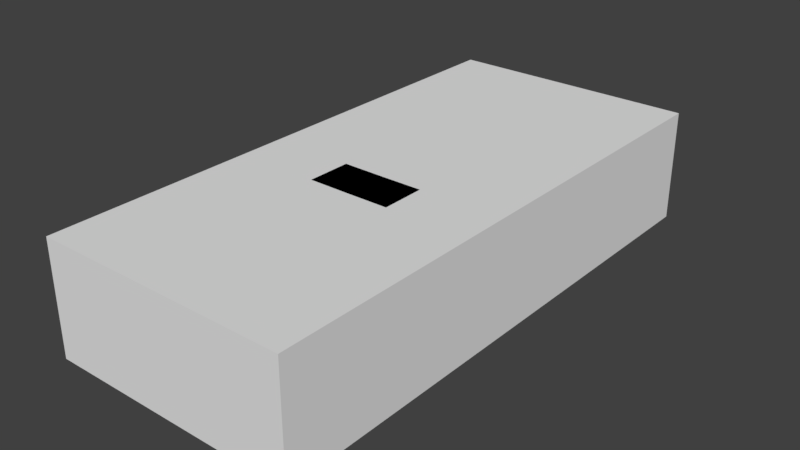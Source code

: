 # Source: screamin_eagle.blend  (saved by Blender 2.79.0; exported with 4.5.12 LTS)
import bpy
from mathutils import Matrix  # noqa: F401  (used for matrix-valued properties, if any)

bpy.ops.wm.read_factory_settings(use_empty=True)
scene = bpy.context.scene
scene.name = 'Scene'

# ---- collections
col_collection_1 = bpy.data.collections.new('Collection 1'); scene.collection.children.link(col_collection_1)

# ---- materials (node trees are filled in below, after node groups)
mat_material_001 = bpy.data.materials.new('Material.001')
mat_material_001.alpha_threshold = 0.0
mat_material_001.use_transparent_shadow = False
mat_material_001.roughness = 0.5

# ---- material node trees

# ---- world
world_world = bpy.data.worlds.new('World'); scene.world = world_world
world_world.color = (0.05088, 0.05088, 0.05088)
world_world.use_sun_shadow = False
world_world.sun_shadow_jitter_overblur = 0.0
world_world.cycles.sampling_method = 'MANUAL'

# ---- meshes
me_shape_indexedfaceset_001 = bpy.data.meshes.new('Shape_IndexedFaceSet.001')
me_shape_indexedfaceset_001.from_pydata([(-0.9684, -2.02, -0.09478), (-0.9684, -2.02, 0.7691), (-0.9684, 2.172, 0.7691), (-0.9684, 2.172, -0.09478), (0.9684, -2.02, -0.09478), (0.9684, -2.02, 0.7691), (0.9684, 2.172, 0.7691), (0.9684, 2.172, -0.09478)], [], [(1, 2, 3), (5, 2, 1), (1, 3, 0), (2, 6, 7), (2, 7, 3), (3, 7, 4), (3, 4, 0), (7, 6, 5), (7, 5, 4), (4, 5, 1), (4, 1, 0), (5, 6, 2)])
me_shape_indexedfaceset_001.materials.append(mat_material_001)
me_shape_indexedfaceset_001.use_remesh_preserve_volume = False
me_shape_indexedfaceset_001.use_remesh_preserve_attributes = False
me_shape_indexedfaceset_001.use_mirror_vertex_groups = False
me_shape_indexedfaceset_001.update()
me_shape_indexedfaceset_000 = bpy.data.meshes.new('Shape_IndexedFaceSet.000')
me_shape_indexedfaceset_000.from_pydata([(0.9051, -1.874, -0.09478), (0.9665, -1.551, -0.09478), (0.2639, -1.936, -0.09478), (0.4171, -2.02, -0.09478), (0.9509, 1.844, 0.1288), (0.3103, 1.909, 0.4388), (0.4589, -1.577, 0.4366), (0.3461, -1.719, 0.3579), (0.9655, -1.328, 0.5332), (0.9641, -1.034, 0.5422), (0.9604, -0.2323, 0.4557), (0.3859, -1.577, 0.4096), (0.9508, -1.799, 0.258), (0.4199, 0.5459, 0.5725), (0.9654, -1.297, 0.4512), (0.9666, -1.575, 0.4366), (0.2662, -1.936, 0.06924), (0.3099, 1.993, 0.6332), (0.2853, 1.468, 0.4613), (0.4483, -1.719, 0.3579), (0.4377, -1.856, 0.258), (0.9637, -0.9457, 0.3714), (0.9604, -0.229, -0.09141), (0.9527, 1.452, 0.2142), (0.9559, 0.745, -0.09253), (0.9571, 0.5001, 0.4905), (0.9532, 1.349, 0.3714), (0.9605, -0.2335, 0.3995), (0.9504, 1.948, 0.4388), (0.5345, -0.9229, 0.5422), (0.4869, -1.079, 0.5051), (0.2862, -0.6702, 0.7231), (0.3211, -0.4453, 0.7691), (0.9524, 1.516, 0.6882), (0.3154, 0.7903, 0.5062), (0.9195, 0.6201, 0.6882), (0.9154, 1.499, 0.6287), (0.5196, 1.098, 0.6882), (0.5978, 0.2097, 0.6635), (0.9476, 2.065, 0.6377), (0.5218, 0.6183, 0.6882), (0.4157, -0.2528, 0.3995), (0.5223, 0.4981, 0.4905), (0.9501, 1.528, 0.6365), (0.9172, 1.102, 0.6882), (0.4125, 0.2089, 0.686), (0.4095, 0.8458, 0.4647), (0.6993, 0.8472, 0.4647), (0.7044, -0.2504, 0.3995), (0.9506, 1.912, 0.4388), (0.3196, -0.1083, 0.7691), (0.4454, 0.1214, 0.7231), (0.4452, -0.556, 0.7231), (0.2608, -1.262, 0.5051), (0.5257, -0.2355, 0.4557), (0.2845, 1.656, 0.6343), (0.9605, -0.2335, 0.2097), (0.9548, 0.9989, 0.4512), (0.9539, 1.188, 0.4512), (0.9633, -0.8434, -0.09365), (0.9633, -0.8434, 0.2142), (0.9524, 1.516, 0.6365), (0.9494, 2.172, 0.6882), (0.9494, 2.172, 0.4388), (0.3107, 1.816, 0.4332), (0.2984, -1.856, 0.2299), (0.4216, -2.02, 0.06924), (0.9472, 2.166, 0.686), (0.9684, -1.71, 0.3579), (0.9141, -1.874, 0.06924), (0.9645, -1.107, 0.4512), (0.8909, 1.451, -0.09365), (0.9661, -1.451, 0.3714), (0.9665, -1.551, 0.213), (0.9559, 0.745, 0.2119), (0.9555, 0.845, 0.3714), (0.0, 1.524, 0.6365), (0.5345, -1.112, 0.4512), (0.5345, 1.092, -0.09253), (0.0, 2.162, 0.686), (0.0, 1.908, 0.4388), (0.0, 2.061, 0.6377), (0.0, 0.1194, 0.7231), (0.0, -1.721, 0.3579), (0.0, -1.579, 0.4096), (0.0, 0.544, 0.5725), (0.5345, -1.203, -0.09365), (0.0, -1.264, 0.5051), (0.0, -1.858, 0.2299), (0.0, -1.938, 0.06924), (0.0, 1.839, 0.1288), (0.0, 0.7889, 0.5062), (0.0, -0.6715, 0.7231), (0.0, -0.1098, 0.7691), (0.0, -1.938, -0.09478), (0.0, -0.4468, 0.7691), (0.5345, 1.447, -0.09365), (0.5345, 1.447, 0.2142), (0.5345, -1.456, 0.3714), (0.5345, -1.302, 0.4512), (0.5345, 0.8406, 0.3714), (0.5345, 1.345, 0.3714), (0.5345, -0.8479, 0.2142), (0.5345, -1.556, 0.213), (0.5345, 1.183, 0.4512), (0.5345, -0.9501, 0.3714), (0.5345, -0.8479, -0.09365), (0.5345, 0.7406, 0.2119), (0.5345, -1.556, -0.09478), (0.5345, 0.7406, -0.09253), (0.5345, 0.9945, 0.4512), (0.5317, -0.2334, -0.09141), (0.0, 1.447, -0.01608), (0.0, 1.092, -0.09253), (0.0, 0.7406, -0.09253), (-0.002829, -0.2334, -0.09141), (0.0, -0.8479, -0.09365), (0.0, -1.203, -0.09365), (1.38e-07, -1.556, -0.09478)], [], [(69, 1, 73), (69, 66, 0), (3, 0, 66), (69, 0, 1), (66, 16, 3), (2, 3, 16), (5, 4, 90), (5, 90, 80), (49, 4, 5), (6, 11, 7), (14, 8, 15), (83, 7, 11, 84), (73, 68, 12), (6, 7, 19), (6, 19, 15), (11, 6, 30), (15, 19, 68), (107, 109, 78), (84, 11, 53, 87), (15, 72, 14), (29, 8, 9), (8, 30, 6), (51, 42, 13), (29, 9, 10), (10, 54, 29), (68, 73, 72), (70, 9, 8), (70, 10, 9), (25, 54, 10), (8, 29, 30), (53, 11, 30), (25, 42, 54), (73, 12, 69), (13, 40, 34), (6, 15, 8), (8, 14, 70), (68, 72, 15), (89, 16, 65, 88), (55, 64, 17), (66, 20, 16), (55, 18, 64), (65, 19, 7), (68, 19, 12), (20, 19, 65), (20, 12, 19), (16, 20, 65), (69, 12, 66), (12, 20, 66), (88, 65, 7, 83), (100, 107, 78), (56, 22, 24, 74), (23, 4, 49), (75, 27, 56, 74), (27, 75, 25), (10, 21, 27), (57, 25, 75), (58, 26, 49), (21, 10, 70), (21, 60, 56, 27), (101, 104, 78), (96, 97, 78), (23, 49, 26), (23, 71, 4), (27, 25, 10), (110, 100, 78), (104, 110, 78), (33, 61, 62), (62, 61, 28), (62, 28, 63), (54, 52, 29), (30, 29, 52), (87, 53, 31, 92), (54, 42, 51), (52, 54, 51), (30, 52, 53), (31, 53, 52), (52, 51, 50), (93, 50, 51, 82), (52, 32, 31), (82, 51, 13, 85), (95, 32, 50, 93), (50, 32, 52), (105, 77, 86), (49, 5, 36), (35, 44, 40), (57, 35, 25), (57, 44, 35), (47, 46, 45), (58, 36, 44), (5, 37, 36), (5, 34, 37), (44, 36, 37), (40, 44, 37), (48, 47, 38), (57, 58, 44), (40, 37, 34), (49, 36, 58), (45, 38, 47), (81, 79, 67, 39), (97, 101, 78), (13, 42, 40), (42, 25, 35), (48, 38, 41), (41, 38, 45), (35, 40, 42), (105, 21, 70, 77), (106, 102, 86), (98, 103, 86), (103, 108, 86), (99, 98, 86), (102, 105, 86), (58, 57, 110, 104), (73, 1, 108, 103), (60, 21, 105, 102), (74, 24, 109, 107), (72, 73, 103, 98), (59, 60, 102, 106), (23, 26, 101, 97), (58, 104, 101, 26), (57, 75, 100, 110), (14, 99, 77, 70), (14, 72, 98, 99), (13, 34, 91, 85), (2, 16, 89, 94), (34, 5, 80, 91), (60, 59, 22, 56), (4, 96, 90), (31, 32, 95, 92), (71, 23, 97, 96), (77, 99, 86), (75, 74, 107, 100), (39, 43, 76, 81), (22, 59, 106, 111), (24, 22, 111, 109), (4, 71, 96), (90, 96, 112), (96, 78, 113, 112), (78, 109, 114, 113), (114, 109, 111, 115), (115, 111, 106, 116), (116, 106, 86, 117), (117, 86, 108, 118), (108, 1, 0), (108, 0, 3), (3, 2, 108), (118, 2, 94), (2, 118, 108)])
_uv = me_shape_indexedfaceset_000.uv_layers.new(name='UVMap')
_uv.uv.foreach_set('vector', [0.03669, 0.1548, 0.1402, 0.1721, 0.1697, 0.186, 0.03669, 0.1548, 0.0044, 0.09751, 0.01184, 0.1471, 0.01292, 0.1085, 0.01184, 0.1471, 0.0044, 0.09751, 0.03669, 0.1548, 0.01184, 0.1471, 0.1402, 0.1721, 0.0044, 0.09751, 0.0153, 0.09382, 0.01292, 0.1085, 0.009097, 0.1113, 0.01292, 0.1085, 0.0153, 0.09382, 0.2112, 0.03627, 0.2117, 0.2102, 0.2092, 0.09427, 0.2112, 0.03627, 0.2092, 0.09427, 0.2098, 0.04504, 0.1428, 0.144, 0.2117, 0.2102, 0.2112, 0.03627, 0.09899, 0.003562, 0.1156, 0.0008667, 0.07023, 0.01455, 0.1347, 0.2376, 0.09462, 0.05314, 0.06936, 0.07918, 0.06308, 0.02112, 0.05559, 0.02491, 0.08996, 0.01182, 0.07936, 0.01487, 0.1697, 0.186, 0.05898, 0.1116, 0.02622, 0.08604, 0.09899, 0.003562, 0.07023, 0.01455, 0.05586, 0.02381, 0.08695, 0.01038, 0.05419, 0.02644, 0.06936, 0.07918, 0.1156, 0.0008667, 0.09899, 0.003562, 0.08963, 0.01558, 0.06936, 0.07918, 0.05419, 0.02644, 0.05898, 0.1116, 0.9997, 0.7832, 0.9997, 0.7832, 0.9997, 0.7832, 0.0902, 0.009632, 0.08996, 0.01182, 0.0851, 0.01818, 0.08778, 0.0131, 0.06936, 0.07918, 0.1716, 0.2171, 0.1347, 0.2376, 0.1151, 0.02035, 0.09462, 0.05314, 0.1112, 0.07311, 0.09462, 0.05314, 0.09355, 0.01492, 0.08695, 0.01038, 0.1187, 0.05555, 0.1768, 0.1006, 0.1862, 0.08408, 0.1151, 0.02035, 0.1112, 0.07311, 0.1099, 0.08999, 0.1099, 0.08999, 0.1126, 0.05546, 0.1151, 0.02035, 0.05898, 0.1116, 0.1697, 0.186, 0.1716, 0.2171, 0.09502, 0.2295, 0.1112, 0.07311, 0.09462, 0.05314, 0.09502, 0.2295, 0.1099, 0.08999, 0.1112, 0.07311, 0.0821, 0.09433, 0.1126, 0.05546, 0.1099, 0.08999, 0.09462, 0.05314, 0.1151, 0.02035, 0.09355, 0.01492, 0.0851, 0.01818, 0.08996, 0.01182, 0.09355, 0.01492, 0.0821, 0.09433, 0.05406, 0.04503, 0.1126, 0.05546, 0.1697, 0.186, 0.02622, 0.08604, 0.03669, 0.1548, 0.1221, 0.008034, 0.09004, 0.006248, 0.1436, 0.00184, 0.08695, 0.01038, 0.06936, 0.07918, 0.09462, 0.05314, 0.09462, 0.05314, 0.1347, 0.2376, 0.09502, 0.2295, 0.05898, 0.1116, 0.1716, 0.2171, 0.06936, 0.07918, 0.009045, 0.09733, 0.0153, 0.09382, 0.02331, 0.0546, 0.01234, 0.07971, 0.09199, 0.1604, 0.09199, 0.1604, 0.09199, 0.1604, 0.05167, 0.03102, 0.04164, 0.03531, 0.03444, 0.04506, 0.09296, 0.1595, 0.09296, 0.1595, 0.09296, 0.1595, 0.03908, 0.03628, 0.05586, 0.02381, 0.07023, 0.01455, 0.05898, 0.1116, 0.05419, 0.02644, 0.02622, 0.08604, 0.04164, 0.03531, 0.05586, 0.02381, 0.03908, 0.03628, 0.041, 0.03733, 0.02622, 0.08604, 0.05419, 0.02644, 0.03444, 0.04506, 0.04164, 0.03531, 0.03908, 0.03628, 0.03669, 0.1548, 0.02622, 0.08604, 0.0044, 0.09751, 0.02622, 0.08604, 0.041, 0.03733, 0.0044, 0.09751, 0.02784, 0.04912, 0.02331, 0.0546, 0.05559, 0.02491, 0.04266, 0.03539, 0.9997, 0.7917, 0.9997, 0.7832, 0.9997, 0.7917, 0.1006, 0.1689, 0.1006, 0.1689, 0.1752, 0.1844, 0.176, 0.1557, 0.02926, 0.1864, 0.2117, 0.2102, 0.1428, 0.144, 0.1716, 0.2171, 0.1006, 0.1689, 0.1006, 0.1689, 0.1922, 0.1781, 0.1006, 0.1689, 0.1716, 0.2171, 0.0821, 0.09433, 0.1099, 0.08999, 0.06275, 0.214, 0.1006, 0.1689, 0.1292, 0.2224, 0.0821, 0.09433, 0.1716, 0.2171, 0.09377, 0.223, 0.05138, 0.2255, 0.1428, 0.144, 0.06275, 0.214, 0.1099, 0.08999, 0.09502, 0.2295, 0.06275, 0.214, 0.02885, 0.1824, 0.1006, 0.1689, 0.1006, 0.1689, 0.9995, 0.872, 0.9995, 0.8582, 0.9995, 0.872, 0.9995, 0.9028, 0.9995, 0.9028, 0.9995, 0.9028, 0.02926, 0.1864, 0.1428, 0.144, 0.05138, 0.2255, 0.02926, 0.1864, 0.02495, 0.199, 0.2117, 0.2102, 0.1006, 0.1689, 0.0821, 0.09433, 0.1099, 0.08999, 0.9996, 0.8132, 0.9996, 0.8, 0.9996, 0.8132, 0.9996, 0.8422, 0.9996, 0.8262, 0.9996, 0.8422, 0.1534, 0.08508, 0.1534, 0.08508, 0.1534, 0.08508, 0.1534, 0.08508, 0.1534, 0.08508, 0.1534, 0.08508, 0.1534, 0.08508, 0.1534, 0.08508, 0.1534, 0.08508, 0.05365, 0.09484, 0.0371, 0.06549, 0.01384, 0.09454, 0.00886, 0.09861, 0.01384, 0.09454, 0.0371, 0.06549, 0.01079, 0.08445, 0.006026, 0.09201, 0.02875, 0.05859, 0.02163, 0.06848, 0.05365, 0.09484, 0.1768, 0.1006, 0.1187, 0.05555, 0.0371, 0.06549, 0.05365, 0.09484, 0.1187, 0.05555, 0.00886, 0.09861, 0.0371, 0.06549, 0.006026, 0.09201, 0.02875, 0.05859, 0.006026, 0.09201, 0.0371, 0.06549, 0.0371, 0.06549, 0.1187, 0.05555, 0.08662, 0.03788, 0.09766, 0.02037, 0.08662, 0.03788, 0.1187, 0.05555, 0.1128, 0.02486, 0.0371, 0.06549, 0.04644, 0.04884, 0.02875, 0.05859, 0.1553, 0.02591, 0.1392, 0.04106, 0.1589, 0.03043, 0.1647, 0.021, 0.05565, 0.03423, 0.04644, 0.04884, 0.08662, 0.03788, 0.07563, 0.02881, 0.08662, 0.03788, 0.04644, 0.04884, 0.0371, 0.06549, 1.0, 0.906, 1.0, 0.8948, 1.0, 0.906, 0.1428, 0.144, 0.2112, 0.03627, 0.1417, 0.04836, 0.05256, 0.06612, 0.1138, 0.06396, 0.09004, 0.006248, 0.1292, 0.2224, 0.05256, 0.06612, 0.0821, 0.09433, 0.1292, 0.2224, 0.1138, 0.06396, 0.05256, 0.06612, 0.144, 0.04002, 0.1671, 0.01785, 0.128, 0.01156, 0.09377, 0.223, 0.1417, 0.04836, 0.1138, 0.06396, 0.2112, 0.03627, 0.147, 0.002618, 0.1417, 0.04836, 0.2112, 0.03627, 0.1436, 0.00184, 0.147, 0.002618, 0.1138, 0.06396, 0.1417, 0.04836, 0.147, 0.002618, 0.09004, 0.006248, 0.1138, 0.06396, 0.147, 0.002618, 0.07331, 0.05597, 0.144, 0.04002, 0.09087, 0.02969, 0.1292, 0.2224, 0.09377, 0.223, 0.1138, 0.06396, 0.09004, 0.006248, 0.147, 0.002618, 0.1436, 0.00184, 0.1428, 0.144, 0.1417, 0.04836, 0.09377, 0.223, 0.128, 0.01156, 0.09087, 0.02969, 0.144, 0.04002, 0.07417, 0.01589, 0.07417, 0.01589, 0.07417, 0.01589, 0.07417, 0.01589, 0.9995, 0.8943, 0.9995, 0.8857, 0.9995, 0.8943, 0.1221, 0.008034, 0.05406, 0.04503, 0.09004, 0.006248, 0.05406, 0.04503, 0.0821, 0.09433, 0.05256, 0.06612, 0.07331, 0.05597, 0.09087, 0.02969, 0.06314, 0.02282, 0.06314, 0.02282, 0.09087, 0.02969, 0.128, 0.01156, 0.05256, 0.06612, 0.09004, 0.006248, 0.05406, 0.04503, 1.0, 0.906, 0.9509, 0.9172, 0.9509, 0.8948, 1.0, 0.8948, 1.0, 0.9312, 1.0, 0.9312, 1.0, 0.9312, 1.0, 0.8402, 1.0, 0.8333, 1.0, 0.8402, 1.0, 0.8334, 1.0, 0.8335, 1.0, 0.8334, 1.0, 0.8577, 1.0, 0.8472, 1.0, 0.8577, 1.0, 0.9242, 1.0, 0.9172, 1.0, 0.9242, 0.9399, 0.8582, 0.9399, 0.8262, 0.9996, 0.8262, 0.9996, 0.8422, 0.9509, 0.8333, 0.9509, 0.8335, 1.0, 0.8335, 1.0, 0.8334, 0.9509, 0.9312, 0.9509, 0.9172, 1.0, 0.9172, 1.0, 0.9242, 0.9399, 0.7832, 0.9399, 0.7832, 0.9997, 0.7832, 0.9997, 0.7832, 0.9509, 0.8472, 0.9509, 0.8333, 1.0, 0.8333, 1.0, 0.8402, 0.9509, 0.9312, 0.9509, 0.9312, 1.0, 0.9312, 1.0, 0.9312, 0.9399, 0.9028, 0.9399, 0.8857, 0.9995, 0.8857, 0.9995, 0.8943, 0.9399, 0.8582, 0.9995, 0.8582, 0.9995, 0.872, 0.9399, 0.8857, 0.9399, 0.8262, 0.9399, 0.8, 0.9996, 0.8, 0.9996, 0.8132, 0.9509, 0.8684, 1.0, 0.8684, 1.0, 0.8815, 0.9509, 0.8948, 0.9509, 0.8684, 0.9509, 0.8472, 1.0, 0.8472, 1.0, 0.8577, 0.1221, 0.008034, 0.1436, 0.00184, 0.1359, 0.01731, 0.1254, 0.02223, 0.009097, 0.1113, 0.0153, 0.09382, 0.009045, 0.09733, 0.006066, 0.1058, 0.1436, 0.00184, 0.2112, 0.03627, 0.2098, 0.04504, 0.1753, 0.02757, 0.02885, 0.1824, 0.004826, 0.1375, 0.1006, 0.1689, 0.1006, 0.1689, 0.2117, 0.2102, 0.08001, 0.2066, 0.1728, 0.2123, 0.02875, 0.05859, 0.04644, 0.04884, 0.04476, 0.04171, 0.03611, 0.04692, 0.9438, 0.9028, 0.9399, 0.9028, 0.9995, 0.9028, 0.9995, 0.9028, 1.0, 0.8815, 1.0, 0.8684, 1.0, 0.8815, 0.9399, 0.8, 0.9399, 0.7832, 0.9997, 0.7832, 0.9997, 0.7917, 0.127, 0.008384, 0.127, 0.008384, 0.127, 0.008384, 0.127, 0.008384, 0.1006, 0.1689, 0.004826, 0.1375, 0.004826, 0.1375, 0.1006, 0.1689, 0.1752, 0.1844, 0.1006, 0.1689, 0.1006, 0.1689, 0.1752, 0.1844, 0.2117, 0.2102, 0.02495, 0.199, 0.08001, 0.2066, 0.1728, 0.2123, 0.08001, 0.2066, 0.0, 0.0, 0.9995, 0.9028, 0.9995, 0.9028, 0.9995, 0.9028, 0.9995, 0.9028, 0.9997, 0.7832, 0.9997, 0.7832, 0.9997, 0.7832, 0.9997, 0.7832, 0.9997, 0.7832, 0.9997, 0.7832, 0.9997, 0.7832, 0.9997, 0.7832, 0.9997, 0.7832, 0.9997, 0.7832, 0.9997, 0.7832, 0.9997, 0.7832, 0.9997, 0.7832, 0.9997, 0.7832, 0.9997, 0.7832, 0.9997, 0.7832, 0.9997, 0.7832, 0.9997, 0.7832, 0.9997, 0.7832, 0.9997, 0.7832, 0.0, 0.0, 0.0, 0.0, 0.0, 0.0, 0.0, 0.0, 0.0, 0.0, 0.0, 0.0, 0.0, 0.0, 0.0, 0.0, 0.0, 0.0, 0.0, 0.0, 0.0, 0.0, 0.0, 0.0, 0.0, 0.0, 0.0, 0.0, 0.0, 0.0])
me_shape_indexedfaceset_000.materials.append(mat_material_001)
me_shape_indexedfaceset_000.use_remesh_preserve_volume = False
me_shape_indexedfaceset_000.use_remesh_preserve_attributes = False
me_shape_indexedfaceset_000.use_mirror_vertex_groups = False
me_shape_indexedfaceset_000.update()

# ---- objects
ob_collision = bpy.data.objects.new('collision', me_shape_indexedfaceset_001)
ob_chassis = bpy.data.objects.new('chassis', me_shape_indexedfaceset_000)
ob_wheel_fl = bpy.data.objects.new('wheel_fl', None)
ob_wheel_fr = bpy.data.objects.new('wheel_fr', None)
ob_wheel_rl = bpy.data.objects.new('wheel_rl', None)
ob_wheel_rr = bpy.data.objects.new('wheel_rr', None)

# ---- transforms, parenting, visibility, modifiers, constraints
ob_collision.location = (0.0, 0.0, 0.0)
ob_collision.lineart.crease_threshold = 0.0
ob_chassis.location = (0.0, 0.0, 0.0)
ob_chassis.lineart.crease_threshold = 0.0
_m = ob_chassis.modifiers.new('Mirror', 'MIRROR')
ob_wheel_fl.location = (0.7168, -1.212, 0.1241)
ob_wheel_fl.scale = (0.8687, 1.0, 1.0)
ob_wheel_fl.empty_image_offset = (0.0, 0.0)
ob_wheel_fl.lineart.crease_threshold = 0.0
ob_wheel_fr.location = (-0.7168, -1.212, 0.1241)
ob_wheel_fr.scale = (0.8687, 1.0, 1.0)
ob_wheel_fr.empty_image_offset = (0.0, 0.0)
ob_wheel_fr.lineart.crease_threshold = 0.0
ob_wheel_rl.location = (0.7352, 1.238, 0.1241)
ob_wheel_rl.scale = (0.8687, 1.0, 1.0)
ob_wheel_rl.empty_image_offset = (0.0, 0.0)
ob_wheel_rl.lineart.crease_threshold = 0.0
ob_wheel_rr.location = (-0.7352, 1.238, 0.1241)
ob_wheel_rr.scale = (0.8687, 1.0, 1.0)
ob_wheel_rr.empty_image_offset = (0.0, 0.0)
ob_wheel_rr.lineart.crease_threshold = 0.0

# ---- collection membership
col_collection_1.objects.link(ob_collision)
col_collection_1.objects.link(ob_chassis)
col_collection_1.objects.link(ob_wheel_fl)
col_collection_1.objects.link(ob_wheel_fr)
col_collection_1.objects.link(ob_wheel_rl)
col_collection_1.objects.link(ob_wheel_rr)

# ---- scene / render settings (as saved in the file)
scene.frame_start = 1; scene.frame_end = 250; scene.frame_set(79)
scene.render.engine = 'BLENDER_EEVEE_NEXT'
scene.render.resolution_percentage = 50
scene.render.dither_intensity = 0.0
scene.cycles.use_denoising = False
scene.cycles.samples = 128
scene.cycles.sampling_pattern = 'TABULATED_SOBOL'
scene.cycles.use_adaptive_sampling = False
scene.cycles.use_light_tree = False
scene.cycles.blur_glossy = 0.0
scene.cycles.sample_clamp_indirect = 0.0
scene.view_settings.view_transform = 'Standard'
bpy.context.view_layer.update()

# ---- added for rendering (the .blend has no active camera and no usable light): camera, sun
cam_auto = bpy.data.cameras.new('AutoCamera')
cam_auto.lens = 50.0
cam_auto.sensor_width = 36.0
cam_auto.clip_end = 1000.0
ob_auto_camera = bpy.data.objects.new('AutoCamera', cam_auto)
scene.collection.objects.link(ob_auto_camera)
ob_auto_camera.location = (4.34621, -5.13957, 3.81414)
ob_auto_camera.rotation_euler = (1.09748, -7.21219e-08, 0.694738)
scene.camera = ob_auto_camera
light_auto_sun = bpy.data.lights.new('AutoSun', 'SUN')
light_auto_sun.energy = 3.0
light_auto_sun.angle = 0.0523599
ob_auto_sun = bpy.data.objects.new('AutoSun', light_auto_sun)
scene.collection.objects.link(ob_auto_sun)
ob_auto_sun.rotation_euler = (0.872665, 0.174533, 0.523599)
bpy.context.view_layer.update()
